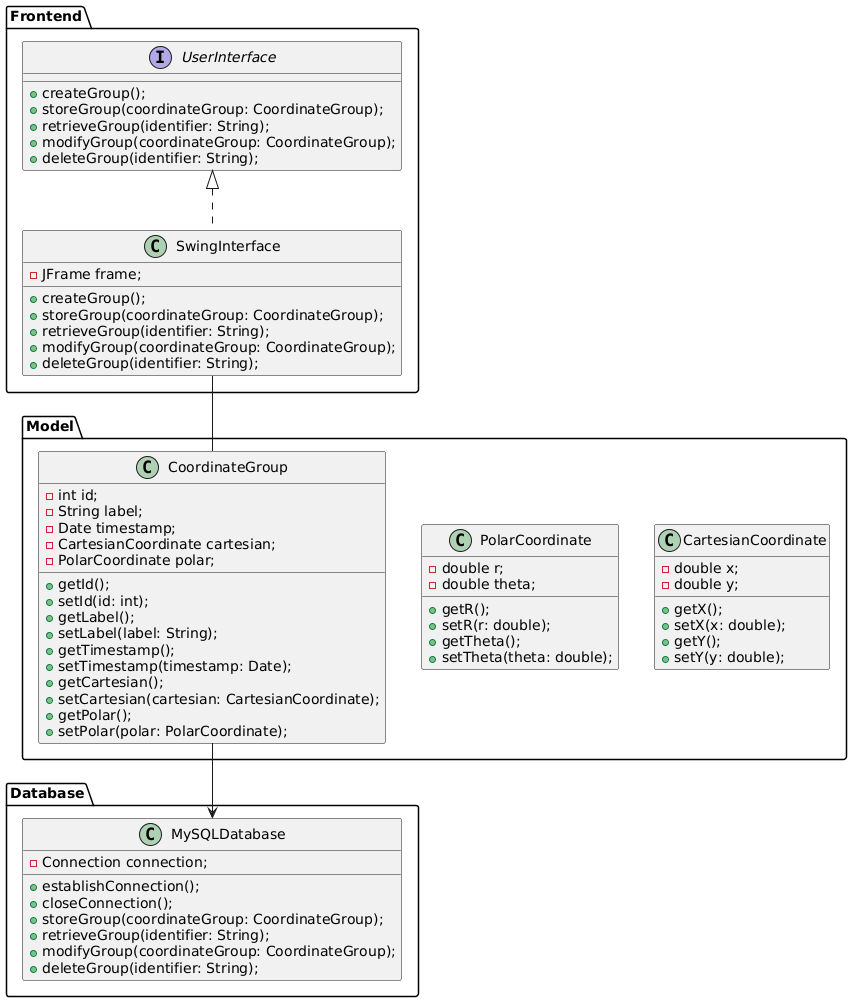

The diagram above was rendered by PlantUML. Its source (embedded in the PNG):
@startuml

package Frontend {
  interface UserInterface {
    + createGroup();
    + storeGroup(coordinateGroup: CoordinateGroup);
    + retrieveGroup(identifier: String);
    + modifyGroup(coordinateGroup: CoordinateGroup);
    + deleteGroup(identifier: String);
  }
  
  class SwingInterface implements UserInterface {
    - JFrame frame;
    
    + createGroup();
    + storeGroup(coordinateGroup: CoordinateGroup);
    + retrieveGroup(identifier: String);
    + modifyGroup(coordinateGroup: CoordinateGroup);
    + deleteGroup(identifier: String);
  }
}

package Model {
  class CartesianCoordinate {
    - double x;
    - double y;
    
    + getX();
    + setX(x: double);
    + getY();
    + setY(y: double);
  }
  
  class PolarCoordinate {
    - double r;
    - double theta;
    
    + getR();
    + setR(r: double);
    + getTheta();
    + setTheta(theta: double);
  }
  
  class CoordinateGroup {
    - int id;
    - String label;
    - Date timestamp;
    - CartesianCoordinate cartesian;
    - PolarCoordinate polar;
    
    + getId();
    + setId(id: int);
    + getLabel();
    + setLabel(label: String);
    + getTimestamp();
    + setTimestamp(timestamp: Date);
    + getCartesian();
    + setCartesian(cartesian: CartesianCoordinate);
    + getPolar();
    + setPolar(polar: PolarCoordinate);
  }
}

package Database {
  class MySQLDatabase {
    - Connection connection;
    
    + establishConnection();
    + closeConnection();
    + storeGroup(coordinateGroup: CoordinateGroup);
    + retrieveGroup(identifier: String);
    + modifyGroup(coordinateGroup: CoordinateGroup);
    + deleteGroup(identifier: String);
  }
}

Frontend.SwingInterface -- Model.CoordinateGroup
Model.CoordinateGroup --> Database.MySQLDatabase

@enduml